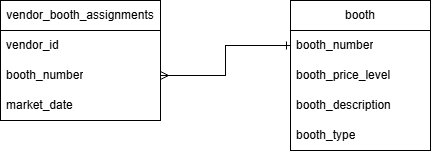

The diagram above was exported from draw.io. Its source (the exported page's mxGraphModel, read from the mxfile embedded in the PNG):
<mxGraphModel dx="636" dy="380" grid="1" gridSize="10" guides="1" tooltips="1" connect="1" arrows="1" fold="1" page="1" pageScale="1" pageWidth="850" pageHeight="1100" math="0" shadow="0">
  <root>
    <mxCell id="0" />
    <mxCell id="1" parent="0" />
    <mxCell id="bBdk7JjhsqKGXBD9sxgl-1" parent="1" style="swimlane;fontStyle=0;childLayout=stackLayout;horizontal=1;startSize=30;horizontalStack=0;resizeParent=1;resizeParentMax=0;resizeLast=0;collapsible=1;marginBottom=0;whiteSpace=wrap;html=1;" value="booth" vertex="1">
      <mxGeometry height="150" width="140" x="480" y="180" as="geometry">
        <mxRectangle height="30" width="70" x="320" y="180" as="alternateBounds" />
      </mxGeometry>
    </mxCell>
    <mxCell id="bBdk7JjhsqKGXBD9sxgl-2" parent="bBdk7JjhsqKGXBD9sxgl-1" style="text;strokeColor=none;fillColor=none;align=left;verticalAlign=middle;spacingLeft=4;spacingRight=4;overflow=hidden;points=[[0,0.5],[1,0.5]];portConstraint=eastwest;rotatable=0;whiteSpace=wrap;html=1;" value="booth_number" vertex="1">
      <mxGeometry height="30" width="140" y="30" as="geometry" />
    </mxCell>
    <mxCell id="bBdk7JjhsqKGXBD9sxgl-3" parent="bBdk7JjhsqKGXBD9sxgl-1" style="text;strokeColor=none;fillColor=none;align=left;verticalAlign=middle;spacingLeft=4;spacingRight=4;overflow=hidden;points=[[0,0.5],[1,0.5]];portConstraint=eastwest;rotatable=0;whiteSpace=wrap;html=1;" value="booth_price_level" vertex="1">
      <mxGeometry height="30" width="140" y="60" as="geometry" />
    </mxCell>
    <mxCell id="bBdk7JjhsqKGXBD9sxgl-4" parent="bBdk7JjhsqKGXBD9sxgl-1" style="text;strokeColor=none;fillColor=none;align=left;verticalAlign=middle;spacingLeft=4;spacingRight=4;overflow=hidden;points=[[0,0.5],[1,0.5]];portConstraint=eastwest;rotatable=0;whiteSpace=wrap;html=1;" value="booth_description" vertex="1">
      <mxGeometry height="30" width="140" y="90" as="geometry" />
    </mxCell>
    <mxCell id="bBdk7JjhsqKGXBD9sxgl-7" parent="bBdk7JjhsqKGXBD9sxgl-1" style="text;strokeColor=none;fillColor=none;align=left;verticalAlign=middle;spacingLeft=4;spacingRight=4;overflow=hidden;points=[[0,0.5],[1,0.5]];portConstraint=eastwest;rotatable=0;whiteSpace=wrap;html=1;" value="booth_type" vertex="1">
      <mxGeometry height="30" width="140" y="120" as="geometry" />
    </mxCell>
    <mxCell id="bBdk7JjhsqKGXBD9sxgl-8" parent="1" style="swimlane;fontStyle=0;childLayout=stackLayout;horizontal=1;startSize=30;horizontalStack=0;resizeParent=1;resizeParentMax=0;resizeLast=0;collapsible=1;marginBottom=0;whiteSpace=wrap;html=1;" value="vendor_booth_assignments" vertex="1">
      <mxGeometry height="120" width="160" x="190" y="180" as="geometry" />
    </mxCell>
    <mxCell id="bBdk7JjhsqKGXBD9sxgl-9" parent="bBdk7JjhsqKGXBD9sxgl-8" style="text;strokeColor=none;fillColor=none;align=left;verticalAlign=middle;spacingLeft=4;spacingRight=4;overflow=hidden;points=[[0,0.5],[1,0.5]];portConstraint=eastwest;rotatable=0;whiteSpace=wrap;html=1;" value="vendor_id" vertex="1">
      <mxGeometry height="30" width="160" y="30" as="geometry" />
    </mxCell>
    <mxCell id="bBdk7JjhsqKGXBD9sxgl-10" parent="bBdk7JjhsqKGXBD9sxgl-8" style="text;strokeColor=none;fillColor=none;align=left;verticalAlign=middle;spacingLeft=4;spacingRight=4;overflow=hidden;points=[[0,0.5],[1,0.5]];portConstraint=eastwest;rotatable=0;whiteSpace=wrap;html=1;" value="booth_number" vertex="1">
      <mxGeometry height="30" width="160" y="60" as="geometry" />
    </mxCell>
    <mxCell id="bBdk7JjhsqKGXBD9sxgl-11" parent="bBdk7JjhsqKGXBD9sxgl-8" style="text;strokeColor=none;fillColor=none;align=left;verticalAlign=middle;spacingLeft=4;spacingRight=4;overflow=hidden;points=[[0,0.5],[1,0.5]];portConstraint=eastwest;rotatable=0;whiteSpace=wrap;html=1;" value="market_date" vertex="1">
      <mxGeometry height="30" width="160" y="90" as="geometry" />
    </mxCell>
    <mxCell id="bBdk7JjhsqKGXBD9sxgl-12" edge="1" parent="1" source="bBdk7JjhsqKGXBD9sxgl-2" style="edgeStyle=orthogonalEdgeStyle;rounded=0;orthogonalLoop=1;jettySize=auto;html=1;defaultLabelBackgroundColor=page;endArrow=ERmany;endFill=0;startArrow=ERone;startFill=0;" target="bBdk7JjhsqKGXBD9sxgl-10">
      <mxGeometry relative="1" as="geometry" />
    </mxCell>
  </root>
</mxGraphModel>